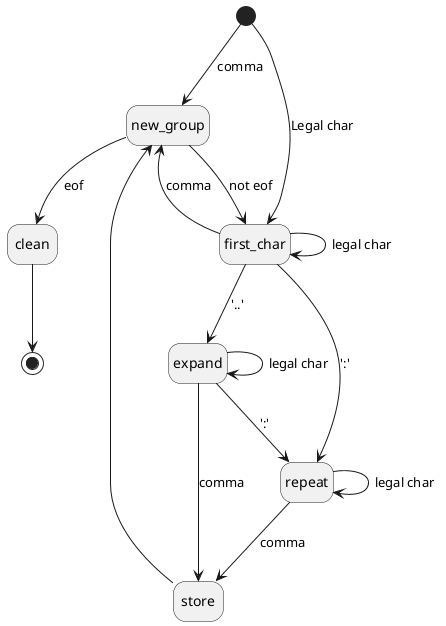

The diagram above was rendered by PlantUML. Its source (embedded in the PNG):
@startuml parser
top to bottom direction
hide empty description
[*] --> new_group : comma
[*] --> first_char : Legal char
first_char --> first_char : legal char
first_char --> expand : '..'
first_char --> new_group : comma
expand --> repeat: ':'
expand --> store: comma
expand --> expand : legal char
first_char --> repeat : ':'
repeat -->repeat : legal char
repeat --> store : comma
store --> new_group
new_group --> first_char : not eof
new_group --> clean : eof
clean --> [*]


@enduml